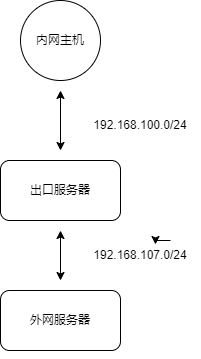

The diagram above was exported from draw.io. Its source (the exported page's mxGraphModel, read from the mxfile embedded in the PNG):
<mxGraphModel dx="815" dy="647" grid="1" gridSize="10" guides="1" tooltips="1" connect="1" arrows="1" fold="1" page="1" pageScale="1" pageWidth="827" pageHeight="1169" math="0" shadow="0">
  <root>
    <mxCell id="0" />
    <mxCell id="1" parent="0" />
    <mxCell id="4b7hJ6nBN16ycHH8t3nb-1" value="出口服务器" style="rounded=1;whiteSpace=wrap;html=1;" vertex="1" parent="1">
      <mxGeometry x="90" y="290" width="120" height="60" as="geometry" />
    </mxCell>
    <mxCell id="4b7hJ6nBN16ycHH8t3nb-2" value="外网服务器" style="rounded=1;whiteSpace=wrap;html=1;" vertex="1" parent="1">
      <mxGeometry x="90" y="420" width="120" height="60" as="geometry" />
    </mxCell>
    <mxCell id="4b7hJ6nBN16ycHH8t3nb-3" value="" style="endArrow=classic;startArrow=classic;html=1;rounded=0;exitX=0.5;exitY=1.167;exitDx=0;exitDy=0;exitPerimeter=0;" edge="1" parent="1" source="4b7hJ6nBN16ycHH8t3nb-1">
      <mxGeometry width="50" height="50" relative="1" as="geometry">
        <mxPoint x="280" y="320" as="sourcePoint" />
        <mxPoint x="150" y="410" as="targetPoint" />
      </mxGeometry>
    </mxCell>
    <mxCell id="4b7hJ6nBN16ycHH8t3nb-4" value="内网主机" style="ellipse;whiteSpace=wrap;html=1;aspect=fixed;" vertex="1" parent="1">
      <mxGeometry x="110" y="130" width="80" height="80" as="geometry" />
    </mxCell>
    <mxCell id="4b7hJ6nBN16ycHH8t3nb-5" style="edgeStyle=orthogonalEdgeStyle;rounded=0;orthogonalLoop=1;jettySize=auto;html=1;exitX=0.5;exitY=1;exitDx=0;exitDy=0;" edge="1" parent="1" source="4b7hJ6nBN16ycHH8t3nb-2" target="4b7hJ6nBN16ycHH8t3nb-2">
      <mxGeometry relative="1" as="geometry" />
    </mxCell>
    <mxCell id="4b7hJ6nBN16ycHH8t3nb-6" value="" style="endArrow=classic;startArrow=classic;html=1;rounded=0;" edge="1" parent="1">
      <mxGeometry width="50" height="50" relative="1" as="geometry">
        <mxPoint x="150" y="280" as="sourcePoint" />
        <mxPoint x="150" y="220" as="targetPoint" />
      </mxGeometry>
    </mxCell>
    <mxCell id="4b7hJ6nBN16ycHH8t3nb-12" value="192.168.100.0/24&lt;br&gt;" style="text;html=1;strokeColor=none;fillColor=none;align=center;verticalAlign=middle;whiteSpace=wrap;rounded=0;" vertex="1" parent="1">
      <mxGeometry x="170" y="240" width="120" height="30" as="geometry" />
    </mxCell>
    <mxCell id="4b7hJ6nBN16ycHH8t3nb-13" value="192.168.107.0/24" style="text;html=1;strokeColor=none;fillColor=none;align=center;verticalAlign=middle;whiteSpace=wrap;rounded=0;" vertex="1" parent="1">
      <mxGeometry x="170" y="370" width="120" height="30" as="geometry" />
    </mxCell>
    <mxCell id="4b7hJ6nBN16ycHH8t3nb-14" style="edgeStyle=orthogonalEdgeStyle;rounded=0;orthogonalLoop=1;jettySize=auto;html=1;exitX=0.75;exitY=0;exitDx=0;exitDy=0;entryX=0.625;entryY=0.133;entryDx=0;entryDy=0;entryPerimeter=0;" edge="1" parent="1" source="4b7hJ6nBN16ycHH8t3nb-13" target="4b7hJ6nBN16ycHH8t3nb-13">
      <mxGeometry relative="1" as="geometry" />
    </mxCell>
  </root>
</mxGraphModel>